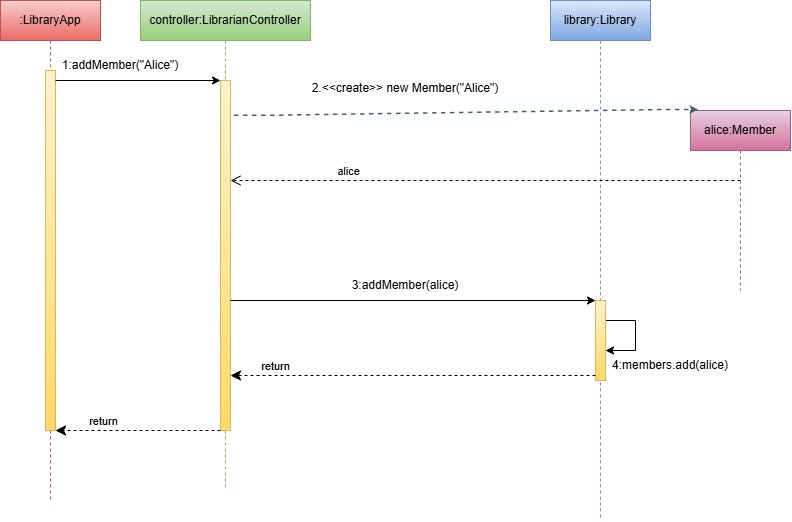

The diagram above was exported from draw.io. Its source (the exported page's mxGraphModel, read from the mxfile embedded in the PNG):
<mxGraphModel dx="1493" dy="954" grid="1" gridSize="10" guides="1" tooltips="1" connect="1" arrows="1" fold="1" page="1" pageScale="1" pageWidth="850" pageHeight="1100" math="0" shadow="0">
  <root>
    <mxCell id="0" />
    <mxCell id="1" parent="0" />
    <mxCell id="fb0-WGhEbwlsTpSVgX1d-1" parent="1" style="shape=umlLifeline;perimeter=lifelinePerimeter;whiteSpace=wrap;html=1;container=1;dropTarget=0;collapsible=0;recursiveResize=0;outlineConnect=0;portConstraint=eastwest;newEdgeStyle={&quot;edgeStyle&quot;:&quot;sequenceEdgeStyle&quot;,&quot;libavoidRouting&quot;:0,&quot;curved&quot;:0,&quot;rounded&quot;:0};fillColor=#f8cecc;strokeColor=#b85450;gradientColor=#ea6b66;" value=":LibraryApp" vertex="1">
      <mxGeometry height="500" width="100" x="50" y="90" as="geometry" />
    </mxCell>
    <mxCell id="fb0-WGhEbwlsTpSVgX1d-4" parent="fb0-WGhEbwlsTpSVgX1d-1" style="html=1;points=[[0,0,0,0,5],[0,1,0,0,-5],[1,0,0,0,5],[1,1,0,0,-5]];perimeter=orthogonalPerimeter;outlineConnect=0;targetShapes=umlLifeline;portConstraint=eastwest;newEdgeStyle={&quot;edgeStyle&quot;:&quot;sequenceEdgeStyle&quot;,&quot;libavoidRouting&quot;:0,&quot;curved&quot;:0,&quot;rounded&quot;:0};fillColor=#fff2cc;gradientColor=#ffd966;strokeColor=#d6b656;" value="" vertex="1">
      <mxGeometry height="360" width="10" x="45" y="70" as="geometry" />
    </mxCell>
    <mxCell id="fb0-WGhEbwlsTpSVgX1d-2" parent="1" style="shape=umlLifeline;perimeter=lifelinePerimeter;whiteSpace=wrap;html=1;container=1;dropTarget=0;collapsible=0;recursiveResize=0;outlineConnect=0;portConstraint=eastwest;newEdgeStyle={&quot;edgeStyle&quot;:&quot;sequenceEdgeStyle&quot;,&quot;libavoidRouting&quot;:0,&quot;curved&quot;:0,&quot;rounded&quot;:0};fillColor=#d5e8d4;strokeColor=#82b366;gradientColor=#97d077;" value="controller:LibrarianController" vertex="1">
      <mxGeometry height="490" width="170" x="190" y="90" as="geometry" />
    </mxCell>
    <mxCell id="fb0-WGhEbwlsTpSVgX1d-5" parent="fb0-WGhEbwlsTpSVgX1d-2" style="html=1;points=[[0,0,0,0,5],[0,1,0,0,-5],[1,0,0,0,5],[1,1,0,0,-5]];perimeter=orthogonalPerimeter;outlineConnect=0;targetShapes=umlLifeline;portConstraint=eastwest;newEdgeStyle={&quot;edgeStyle&quot;:&quot;sequenceEdgeStyle&quot;,&quot;libavoidRouting&quot;:0,&quot;curved&quot;:0,&quot;rounded&quot;:0};fillColor=#fff2cc;gradientColor=#ffd966;strokeColor=#d6b656;" value="" vertex="1">
      <mxGeometry height="350" width="10" x="80" y="80" as="geometry" />
    </mxCell>
    <mxCell id="fb0-WGhEbwlsTpSVgX1d-3" parent="1" style="shape=umlLifeline;perimeter=lifelinePerimeter;whiteSpace=wrap;html=1;container=1;dropTarget=0;collapsible=0;recursiveResize=0;outlineConnect=0;portConstraint=eastwest;newEdgeStyle={&quot;edgeStyle&quot;:&quot;sequenceEdgeStyle&quot;,&quot;libavoidRouting&quot;:0,&quot;curved&quot;:0,&quot;rounded&quot;:0};fillColor=#dae8fc;strokeColor=#6c8ebf;gradientColor=#7ea6e0;" value="library:Library" vertex="1">
      <mxGeometry height="520" width="100" x="600" y="90" as="geometry" />
    </mxCell>
    <mxCell id="CzIcqUWaK3MyMQfID0DI-1" edge="1" parent="fb0-WGhEbwlsTpSVgX1d-3" source="fb0-WGhEbwlsTpSVgX1d-6" style="edgeStyle=sequenceEdgeStyle;rounded=0;orthogonalLoop=1;jettySize=auto;html=1;libavoidRouting=0;curved=0;defaultLabelBackgroundColor=page;labelPadding=0 4;" target="fb0-WGhEbwlsTpSVgX1d-6">
      <mxGeometry relative="1" as="geometry">
        <Array as="points">
          <mxPoint x="85" y="320" />
          <mxPoint x="85" y="350" />
        </Array>
      </mxGeometry>
    </mxCell>
    <mxCell id="fb0-WGhEbwlsTpSVgX1d-6" parent="fb0-WGhEbwlsTpSVgX1d-3" style="html=1;points=[[0,0,0,0,5],[0,1,0,0,-5],[1,0,0,0,5],[1,1,0,0,-5]];perimeter=orthogonalPerimeter;outlineConnect=0;targetShapes=umlLifeline;portConstraint=eastwest;newEdgeStyle={&quot;edgeStyle&quot;:&quot;sequenceEdgeStyle&quot;,&quot;libavoidRouting&quot;:0,&quot;curved&quot;:0,&quot;rounded&quot;:0};fillColor=#fff2cc;gradientColor=#ffd966;strokeColor=#d6b656;" value="" vertex="1">
      <mxGeometry height="80" width="10" x="45" y="300" as="geometry" />
    </mxCell>
    <mxCell id="fb0-WGhEbwlsTpSVgX1d-7" parent="1" style="shape=umlLifeline;perimeter=lifelinePerimeter;whiteSpace=wrap;html=1;container=1;dropTarget=0;collapsible=0;recursiveResize=0;outlineConnect=0;portConstraint=eastwest;newEdgeStyle={&quot;edgeStyle&quot;:&quot;sequenceEdgeStyle&quot;,&quot;libavoidRouting&quot;:0,&quot;curved&quot;:0,&quot;rounded&quot;:0};fillColor=#e6d0de;gradientColor=#d5739d;strokeColor=#996185;" value="alice:Member" vertex="1">
      <mxGeometry height="180" width="100" x="740" y="200" as="geometry" />
    </mxCell>
    <mxCell id="fb0-WGhEbwlsTpSVgX1d-9" edge="1" parent="1" source="fb0-WGhEbwlsTpSVgX1d-4" style="edgeStyle=sequenceEdgeStyle;rounded=0;orthogonalLoop=1;jettySize=auto;html=1;libavoidRouting=0;curved=0;defaultLabelBackgroundColor=page;labelPadding=0 4;" target="fb0-WGhEbwlsTpSVgX1d-5">
      <mxGeometry relative="1" as="geometry">
        <Array as="points">
          <mxPoint x="177.5" y="170" />
        </Array>
      </mxGeometry>
    </mxCell>
    <mxCell id="fb0-WGhEbwlsTpSVgX1d-15" edge="1" parent="1" source="fb0-WGhEbwlsTpSVgX1d-5" style="edgeStyle=sequenceEdgeStyle;rounded=0;orthogonalLoop=1;jettySize=auto;html=1;libavoidRouting=0;curved=0;defaultLabelBackgroundColor=page;labelPadding=0 4;" target="fb0-WGhEbwlsTpSVgX1d-6">
      <mxGeometry relative="1" as="geometry">
        <Array as="points">
          <mxPoint x="670" y="280" />
        </Array>
      </mxGeometry>
    </mxCell>
    <mxCell id="fb0-WGhEbwlsTpSVgX1d-17" edge="1" parent="1" source="fb0-WGhEbwlsTpSVgX1d-6" style="html=1;verticalAlign=bottom;endArrow=classic;dashed=1;endSize=8;edgeStyle=sequenceEdgeStyle;libavoidRouting=0;curved=0;rounded=0;defaultLabelBackgroundColor=page;labelPadding=0 4;exitX=0;exitY=1;exitDx=0;exitDy=-5;exitPerimeter=0;endFill=1;" target="fb0-WGhEbwlsTpSVgX1d-5" value="return">
      <mxGeometry relative="1" x="0.7539" as="geometry">
        <Array as="points">
          <mxPoint x="482.5" y="325" />
        </Array>
        <mxPoint x="400" y="320" as="sourcePoint" />
        <mxPoint x="320" y="320" as="targetPoint" />
      </mxGeometry>
    </mxCell>
    <mxCell id="fb0-WGhEbwlsTpSVgX1d-18" parent="1" style="text;html=1;whiteSpace=wrap;strokeColor=none;fillColor=none;align=center;verticalAlign=middle;rounded=0;" value="3:addMember(alice)" vertex="1">
      <mxGeometry height="30" width="60" x="425" y="360" as="geometry" />
    </mxCell>
    <mxCell id="fb0-WGhEbwlsTpSVgX1d-21" parent="1" style="text;html=1;whiteSpace=wrap;strokeColor=none;fillColor=none;align=center;verticalAlign=middle;rounded=0;" value="1:addMember(&quot;Alice&quot;)" vertex="1">
      <mxGeometry height="30" width="60" x="140" y="140" as="geometry" />
    </mxCell>
    <mxCell id="fb0-WGhEbwlsTpSVgX1d-22" parent="1" style="text;html=1;whiteSpace=wrap;strokeColor=none;fillColor=none;align=center;verticalAlign=middle;rounded=0;" value="2.&amp;lt;&amp;lt;create&amp;gt;&amp;gt; new Member(&quot;Alice&quot;)" vertex="1">
      <mxGeometry height="15" width="270" x="320" y="170" as="geometry" />
    </mxCell>
    <mxCell id="fb0-WGhEbwlsTpSVgX1d-25" edge="1" parent="1" source="fb0-WGhEbwlsTpSVgX1d-5" style="html=1;verticalAlign=bottom;endArrow=classic;dashed=1;endSize=8;edgeStyle=sequenceEdgeStyle;libavoidRouting=0;curved=0;rounded=0;defaultLabelBackgroundColor=page;labelPadding=0 4;endFill=1;" target="fb0-WGhEbwlsTpSVgX1d-4" value="return">
      <mxGeometry relative="1" x="0.4194" as="geometry">
        <Array as="points">
          <mxPoint x="210" y="520" />
        </Array>
        <mxPoint x="190" y="320" as="sourcePoint" />
        <mxPoint x="110" y="320" as="targetPoint" />
      </mxGeometry>
    </mxCell>
    <mxCell id="fb0-WGhEbwlsTpSVgX1d-26" edge="1" parent="1" source="fb0-WGhEbwlsTpSVgX1d-5" style="endArrow=classic;html=1;strokeColor=#475e75;bendable=1;rounded=0;endFill=1;endSize=4;edgeStyle=entityRelationEdgeStyle;startArrow=none;startFill=0;startSize=4;jumpStyle=none;jumpSize=0;targetPerimeterSpacing=15;dashed=1;strokeWidth=1.5;defaultLabelBackgroundColor=page;labelPadding=0 4;exitX=1.4;exitY=0.101;exitDx=0;exitDy=0;exitPerimeter=0;entryX=0.08;entryY=-0.003;entryDx=0;entryDy=0;entryPerimeter=0;" target="fb0-WGhEbwlsTpSVgX1d-7" value="">
      <mxGeometry height="50" relative="1" width="50" x="-0.6123" as="geometry">
        <mxPoint x="290" y="190" as="sourcePoint" />
        <mxPoint x="450" y="200" as="targetPoint" />
      </mxGeometry>
    </mxCell>
    <mxCell id="CzIcqUWaK3MyMQfID0DI-2" parent="1" style="text;html=1;whiteSpace=wrap;strokeColor=none;fillColor=none;align=center;verticalAlign=middle;rounded=0;" value="4:members.add(alice)" vertex="1">
      <mxGeometry height="30" width="60" x="690" y="440" as="geometry" />
    </mxCell>
    <mxCell id="CzIcqUWaK3MyMQfID0DI-3" edge="1" parent="1" style="html=1;verticalAlign=bottom;endArrow=open;dashed=1;endSize=8;edgeStyle=sequenceEdgeStyle;libavoidRouting=0;curved=0;rounded=0;defaultLabelBackgroundColor=page;labelPadding=0 4;" target="fb0-WGhEbwlsTpSVgX1d-5" value="alice">
      <mxGeometry relative="1" x="0.5385" as="geometry">
        <mxPoint as="offset" />
        <Array as="points">
          <mxPoint x="750" y="270" />
        </Array>
        <mxPoint x="790" y="270" as="sourcePoint" />
        <mxPoint x="710" y="270" as="targetPoint" />
      </mxGeometry>
    </mxCell>
  </root>
</mxGraphModel>